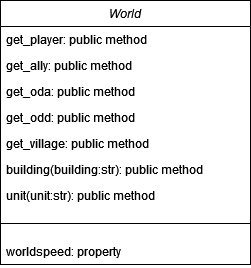

The diagram above was exported from draw.io. Its source (the exported page's mxGraphModel, read from the mxfile embedded in the PNG):
<mxGraphModel dx="1902" dy="949" grid="1" gridSize="10" guides="1" tooltips="1" connect="1" arrows="1" fold="1" page="1" pageScale="1" pageWidth="827" pageHeight="1169" math="0" shadow="0">
  <root>
    <mxCell id="WIyWlLk6GJQsqaUBKTNV-0" />
    <mxCell id="WIyWlLk6GJQsqaUBKTNV-1" parent="WIyWlLk6GJQsqaUBKTNV-0" />
    <mxCell id="zkfFHV4jXpPFQw0GAbJ--0" value="World" style="swimlane;fontStyle=2;align=center;verticalAlign=top;childLayout=stackLayout;horizontal=1;startSize=26;horizontalStack=0;resizeParent=1;resizeLast=0;collapsible=1;marginBottom=0;rounded=0;shadow=0;strokeWidth=1;" parent="WIyWlLk6GJQsqaUBKTNV-1" vertex="1">
      <mxGeometry x="220" y="120" width="250" height="264" as="geometry">
        <mxRectangle x="230" y="140" width="160" height="26" as="alternateBounds" />
      </mxGeometry>
    </mxCell>
    <mxCell id="zkfFHV4jXpPFQw0GAbJ--1" value="get_player: public method" style="text;align=left;verticalAlign=top;spacingLeft=4;spacingRight=4;overflow=hidden;rotatable=0;points=[[0,0.5],[1,0.5]];portConstraint=eastwest;" parent="zkfFHV4jXpPFQw0GAbJ--0" vertex="1">
      <mxGeometry y="26" width="250" height="26" as="geometry" />
    </mxCell>
    <mxCell id="zkfFHV4jXpPFQw0GAbJ--2" value="get_ally: public method" style="text;align=left;verticalAlign=top;spacingLeft=4;spacingRight=4;overflow=hidden;rotatable=0;points=[[0,0.5],[1,0.5]];portConstraint=eastwest;rounded=0;shadow=0;html=0;" parent="zkfFHV4jXpPFQw0GAbJ--0" vertex="1">
      <mxGeometry y="52" width="250" height="26" as="geometry" />
    </mxCell>
    <mxCell id="zkfFHV4jXpPFQw0GAbJ--3" value="get_oda: public method" style="text;align=left;verticalAlign=top;spacingLeft=4;spacingRight=4;overflow=hidden;rotatable=0;points=[[0,0.5],[1,0.5]];portConstraint=eastwest;rounded=0;shadow=0;html=0;" parent="zkfFHV4jXpPFQw0GAbJ--0" vertex="1">
      <mxGeometry y="78" width="250" height="26" as="geometry" />
    </mxCell>
    <mxCell id="nVcEJmo-J_syfjtqReDB-0" value="get_odd: public method" style="text;align=left;verticalAlign=top;spacingLeft=4;spacingRight=4;overflow=hidden;rotatable=0;points=[[0,0.5],[1,0.5]];portConstraint=eastwest;rounded=0;shadow=0;html=0;" vertex="1" parent="zkfFHV4jXpPFQw0GAbJ--0">
      <mxGeometry y="104" width="250" height="26" as="geometry" />
    </mxCell>
    <mxCell id="nVcEJmo-J_syfjtqReDB-1" value="get_village: public method" style="text;align=left;verticalAlign=top;spacingLeft=4;spacingRight=4;overflow=hidden;rotatable=0;points=[[0,0.5],[1,0.5]];portConstraint=eastwest;rounded=0;shadow=0;html=0;" vertex="1" parent="zkfFHV4jXpPFQw0GAbJ--0">
      <mxGeometry y="130" width="250" height="26" as="geometry" />
    </mxCell>
    <mxCell id="nVcEJmo-J_syfjtqReDB-3" value="building(building:str): public method" style="text;align=left;verticalAlign=top;spacingLeft=4;spacingRight=4;overflow=hidden;rotatable=0;points=[[0,0.5],[1,0.5]];portConstraint=eastwest;rounded=0;shadow=0;html=0;" vertex="1" parent="zkfFHV4jXpPFQw0GAbJ--0">
      <mxGeometry y="156" width="250" height="26" as="geometry" />
    </mxCell>
    <mxCell id="nVcEJmo-J_syfjtqReDB-4" value="unit(unit:str): public method" style="text;align=left;verticalAlign=top;spacingLeft=4;spacingRight=4;overflow=hidden;rotatable=0;points=[[0,0.5],[1,0.5]];portConstraint=eastwest;rounded=0;shadow=0;html=0;" vertex="1" parent="zkfFHV4jXpPFQw0GAbJ--0">
      <mxGeometry y="182" width="250" height="26" as="geometry" />
    </mxCell>
    <mxCell id="zkfFHV4jXpPFQw0GAbJ--4" value="" style="line;html=1;strokeWidth=1;align=left;verticalAlign=middle;spacingTop=-1;spacingLeft=3;spacingRight=3;rotatable=0;labelPosition=right;points=[];portConstraint=eastwest;" parent="zkfFHV4jXpPFQw0GAbJ--0" vertex="1">
      <mxGeometry y="208" width="250" height="30" as="geometry" />
    </mxCell>
    <mxCell id="nVcEJmo-J_syfjtqReDB-2" value="worldspeed: property" style="text;align=left;verticalAlign=top;spacingLeft=4;spacingRight=4;overflow=hidden;rotatable=0;points=[[0,0.5],[1,0.5]];portConstraint=eastwest;rounded=0;shadow=0;html=0;" vertex="1" parent="zkfFHV4jXpPFQw0GAbJ--0">
      <mxGeometry y="238" width="250" height="26" as="geometry" />
    </mxCell>
  </root>
</mxGraphModel>